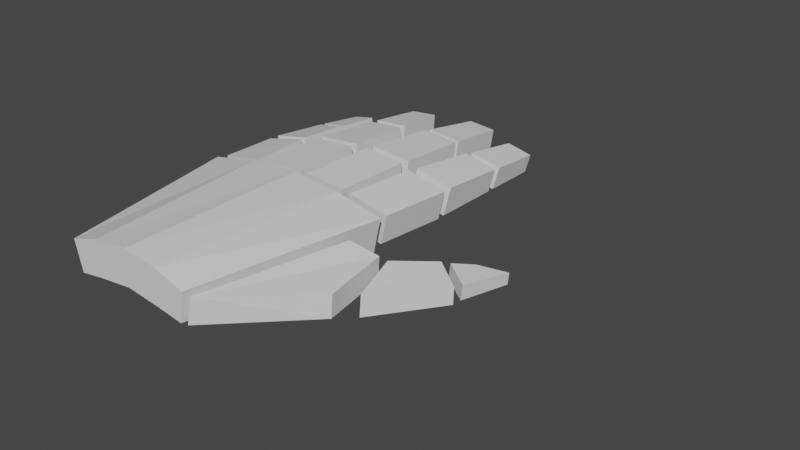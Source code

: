 # Source: Hands.blend  (saved by Blender 3.1.7; exported with 4.5.12 LTS)
import bpy
from mathutils import Matrix  # noqa: F401  (used for matrix-valued properties, if any)

bpy.ops.wm.read_factory_settings(use_empty=True)
scene = bpy.context.scene
scene.name = 'Scene'

# ---- collections
col_collection = bpy.data.collections.new('Collection'); scene.collection.children.link(col_collection)

# ---- materials (node trees are filled in below, after node groups)
mat_material = bpy.data.materials.new('Material')
mat_material.alpha_threshold = 0.0
mat_material.use_transparent_shadow = False
mat_material.line_color = (0.0, 0.0, 0.0, 1.0)

# ---- material node trees
mat_material.use_nodes = True; mat_material.node_tree.nodes.clear()
_N = mat_material.node_tree.nodes; _L = mat_material.node_tree.links
n0 = _N.new('ShaderNodeOutputMaterial'); n0.name = 'Material Output'; n0.location = (300, 300)
n1 = _N.new('ShaderNodeBsdfPrincipled'); n1.name = 'Principled BSDF'; n1.location = (10, 300)
n1.distribution = 'GGX'
n1.subsurface_method = 'RANDOM_WALK_SKIN'
n1.inputs[2].default_value = 0.4
n1.inputs[3].default_value = 1.45
n1.inputs[27].default_value = (0.0, 0.0, 0.0, 1.0)
n1.inputs[28].default_value = 1.0
_L.new(n1.outputs[0], n0.inputs[0])
n0.is_active_output = True

# ---- world
world_world = bpy.data.worlds.new('World'); scene.world = world_world
world_world.use_nodes = True; world_world.node_tree.nodes.clear()
_N = world_world.node_tree.nodes; _L = world_world.node_tree.links
n0 = _N.new('ShaderNodeOutputWorld'); n0.name = 'World Output'; n0.location = (300, 300)
n1 = _N.new('ShaderNodeBackground'); n1.name = 'Background'; n1.location = (10, 300)
n1.inputs[0].default_value = (0.05088, 0.05088, 0.05088, 1.0)
_L.new(n1.outputs[0], n0.inputs[0])
n0.is_active_output = True
world_world.color = (0.05088, 0.05088, 0.05088)
world_world.use_sun_shadow = False
world_world.sun_shadow_jitter_overblur = 0.0

# ---- meshes
me_cube = bpy.data.meshes.new('Cube')
me_cube.from_pydata([(1.086, 1.0, 0.1687), (1.0, 1.0, -0.2075), (0.7139, -1.0, 0.1687), (0.6621, -1.0, -0.1463), (-1.087, 1.0, 0.1687), (-1.0, 1.0, -0.2075), (-0.7139, -1.0, 0.1687), (-0.6417, -1.0, -0.1463), (0.5049, 1.0, -0.1013), (-0.519, 1.0, -0.1047), (0.3793, -1.0, 0.2749), (-0.3859, -1.0, 0.2715), (-0.3859, -1.0, -0.1047), (0.3793, -1.0, -0.1013), (-0.5641, 1.0, 0.2715), (0.5483, 1.0, 0.2749), (0.005601, 1.0, -0.05681), (0.005601, -1.0, 0.3194), (0.005601, -1.0, -0.05681), (0.005795, 1.0, 0.3194), (1.086, 1.0, 0.1687), (1.0, 1.0, -0.2075), (-1.087, 1.0, 0.1687), (-1.0, 1.0, -0.2075), (0.5049, 1.0, -0.1013), (-0.519, 1.0, -0.1047), (-0.5641, 1.0, 0.2715), (0.5483, 1.0, 0.2749), (0.005601, 1.0, -0.05681), (0.005795, 1.0, 0.3194), (1.063, 1.109, 0.1466), (0.9909, 1.109, -0.1679), (-1.076, 1.117, 0.1463), (-1.003, 1.114, -0.1811), (0.492, 1.109, -0.06679), (-0.4634, 1.105, -0.06989), (-0.5011, 1.104, 0.2446), (0.5282, 1.109, 0.2477), (0.07459, 1.109, -0.0296), (-0.0248, 1.114, 0.2846), (-0.5705, 1.1, -0.09519), (0.6133, 1.109, 0.2353), (0.5771, 1.109, -0.07915), (-0.02496, 1.114, -0.02988), (-0.6082, 1.101, 0.2322), (0.07475, 1.109, 0.2849), (-1.008, 1.735, -0.1291), (-0.6356, 1.786, -0.0747), (1.081, 1.857, -0.1679), (1.153, 1.856, 0.1466), (-1.075, 1.73, 0.1388), (0.703, 1.863, 0.2353), (0.6667, 1.863, -0.07915), (-0.4866, 1.844, -0.07698), (-0.03065, 1.853, -0.03537), (-0.6706, 1.782, 0.219), (0.5686, 1.925, 0.2516), (0.1021, 1.925, 0.2899), (0.102, 1.925, -0.03357), (0.5313, 1.925, -0.07182), (-0.03048, 1.853, 0.2917), (-0.5258, 1.843, 0.2501), (0.8722, 3.277, -0.08864), (0.8949, 3.295, 0.1069), (1.176, 3.287, 0.05199), (1.131, 3.27, -0.1436), (0.8036, 2.703, -0.07207), (0.8316, 2.725, 0.1702), (1.124, 2.698, -0.1406), (1.179, 2.721, 0.1016), (1.15, 1.959, 0.1475), (1.078, 1.942, -0.1665), (0.732, 1.956, 0.2363), (0.6958, 1.94, -0.07778), (1.118, 2.633, -0.1443), (1.177, 2.645, 0.1092), (0.8137, 2.652, 0.1806), (0.7845, 2.64, -0.07292), (0.538, 2.006, -0.07848), (0.5752, 2.017, 0.244), (0.1097, 2.008, -0.04035), (0.1099, 2.019, 0.2821), (0.5736, 2.785, 0.1969), (0.176, 2.786, 0.2295), (0.1759, 2.776, -0.04603), (0.5418, 2.775, -0.07862), (0.538, 2.83, -0.07687), (0.5685, 2.846, 0.1869), (0.1872, 2.832, -0.04568), (0.1873, 2.848, 0.2181), (0.556, 3.493, 0.1062), (0.2518, 3.495, 0.1311), (0.2517, 3.482, -0.07936), (0.5317, 3.48, -0.1043), (-0.4859, 1.927, -0.06884), (-0.5237, 1.936, 0.2445), (-0.04883, 1.947, 0.2844), (-0.04879, 1.937, -0.02896), (-0.4318, 2.641, -0.06491), (-0.06031, 2.65, -0.03103), (-0.06034, 2.658, 0.2353), (-0.4639, 2.649, 0.2014), (-0.4218, 2.715, -0.05607), (-0.4522, 2.735, 0.1945), (-0.07131, 2.738, 0.2268), (-0.0712, 2.718, -0.02384), (-0.3861, 3.286, -0.08957), (-0.1095, 3.288, -0.06009), (-0.1096, 3.306, 0.1693), (-0.4101, 3.304, 0.1398), (-0.6402, 1.844, -0.05315), (-0.6939, 1.851, 0.2119), (-1.066, 1.827, 0.1403), (-1.008, 1.808, -0.1237), (-0.7014, 2.397, 0.1602), (-1.006, 2.422, 0.09927), (-0.6774, 2.382, -0.05834), (-0.9544, 2.384, -0.1075), (-1.003, 2.485, 0.09169), (-0.9571, 2.467, -0.1082), (-0.6837, 2.43, -0.05115), (-0.7075, 2.445, 0.1489), (-0.9002, 2.922, -0.1122), (-0.6883, 2.928, -0.06715), (-0.9384, 2.931, 0.05328), (-0.7082, 2.937, 0.09831), (3.3, 3.134, -0.159), (0.7879, -0.9767, 0.1411), (0.7382, -0.991, -0.1401), (1.036, 0.5168, -0.1829), (1.127, 0.5326, 0.1525), (1.505, -0.09534, 0.03597), (1.493, -0.1045, -0.2007), (1.403, 0.5968, -0.1701), (1.418, 0.5944, 0.06982), (2.07, 0.8111, -0.09107), (2.064, 0.8097, -0.2702), (1.756, 1.008, -0.2188), (1.774, 1.012, -0.03495), (1.656, 0.08596, 0.009239), (1.646, 0.07552, -0.2145), (1.478, 0.6155, -0.1855), (1.493, 0.6156, 0.04124), (2.213, 1.428, -0.1706), (2.201, 1.428, -0.2938), (1.935, 1.278, -0.2432), (1.954, 1.283, -0.1171), (2.092, 0.9016, -0.1077), (2.078, 0.8967, -0.2619), (1.807, 1.077, -0.2168), (1.828, 1.076, -0.06109)], [], [(14, 4, 6, 11), (12, 11, 6, 7), (7, 6, 4, 5), (8, 1, 3, 13), (1, 0, 2, 3), (8, 15, 0, 1), (5, 4, 14, 9), (16, 19, 15, 8), (5, 9, 12, 7), (16, 8, 13, 18), (3, 2, 10, 13), (18, 17, 11, 12), (0, 15, 10, 2), (19, 14, 11, 17), (15, 19, 17, 10), (13, 10, 17, 18), (9, 16, 18, 12), (9, 14, 19, 16), (24, 27, 20, 21), (23, 22, 26, 25), (28, 29, 27, 24), (25, 26, 29, 28), (42, 31, 30, 41), (33, 40, 44, 32), (38, 34, 37, 45), (35, 43, 39, 36), (52, 51, 49, 48), (46, 50, 55, 47), (58, 57, 56, 59), (53, 61, 60, 54), (34, 38, 58, 59), (41, 30, 49, 51), (36, 39, 60, 61), (31, 42, 52, 48), (38, 45, 57, 58), (43, 35, 53, 54), (35, 36, 61, 53), (32, 44, 55, 50), (37, 34, 59, 56), (45, 37, 56, 57), (40, 33, 46, 47), (39, 43, 54, 60), (44, 40, 47, 55), (30, 31, 48, 49), (42, 41, 51, 52), (33, 32, 50, 46), (69, 68, 65, 64), (66, 68, 69, 67), (68, 66, 62, 65), (67, 69, 64, 63), (66, 67, 63, 62), (62, 63, 64, 65), (73, 71, 70, 72), (77, 76, 75, 74), (72, 70, 75, 76), (71, 73, 77, 74), (70, 71, 74, 75), (73, 72, 76, 77), (80, 78, 79, 81), (84, 83, 82, 85), (78, 80, 84, 85), (80, 81, 83, 84), (79, 78, 85, 82), (81, 79, 82, 83), (88, 86, 87, 89), (92, 91, 90, 93), (86, 88, 92, 93), (88, 89, 91, 92), (87, 86, 93, 90), (89, 87, 90, 91), (94, 97, 96, 95), (98, 101, 100, 99), (95, 96, 100, 101), (97, 94, 98, 99), (94, 95, 101, 98), (96, 97, 99, 100), (102, 105, 104, 103), (106, 109, 108, 107), (103, 104, 108, 109), (105, 102, 106, 107), (102, 103, 109, 106), (104, 105, 107, 108), (111, 112, 113, 110), (114, 116, 117, 115), (110, 113, 117, 116), (112, 111, 114, 115), (113, 112, 115, 117), (111, 110, 116, 114), (119, 120, 121, 118), (122, 124, 125, 123), (118, 121, 125, 124), (120, 119, 122, 123), (121, 120, 123, 125), (119, 118, 124, 122), (130, 129, 128, 127), (133, 129, 130, 134), (132, 131, 127, 128), (134, 130, 127, 131), (129, 133, 132, 128), (141, 137, 136, 140), (137, 138, 135, 136), (138, 142, 139, 135), (136, 135, 139, 140), (137, 141, 142, 138), (131, 132, 133), (131, 133, 134), (139, 141, 140), (139, 142, 141), (149, 145, 144, 148), (145, 146, 143, 144), (146, 150, 147, 143), (144, 143, 147, 148), (145, 149, 150, 146), (147, 149, 148), (147, 150, 149)])
_uv = me_cube.uv_layers.new(name='UVMap')
_uv.uv.foreach_set('vector', [0.8081, 0.5, 0.875, 0.5, 0.875, 0.75, 0.8081, 0.75, 0.375, 0.9331, 0.625, 0.9331, 0.625, 1.0, 0.375, 1.0, 0.375, 0.0, 0.625, 0.0, 0.625, 0.25, 0.375, 0.25, 0.3049, 0.5, 0.375, 0.5, 0.375, 0.75, 0.3049, 0.75, 0.375, 0.5, 0.625, 0.5, 0.625, 0.75, 0.375, 0.75, 0.375, 0.4299, 0.625, 0.4299, 0.625, 0.5, 0.375, 0.5, 0.375, 0.25, 0.625, 0.25, 0.625, 0.3169, 0.375, 0.3169, 0.375, 0.375, 0.625, 0.375, 0.625, 0.4299, 0.375, 0.4299, 0.125, 0.5, 0.1919, 0.5, 0.1919, 0.75, 0.125, 0.75, 0.25, 0.5, 0.3049, 0.5, 0.3049, 0.75, 0.25, 0.75, 0.375, 0.75, 0.625, 0.75, 0.625, 0.8201, 0.375, 0.8201, 0.375, 0.875, 0.625, 0.875, 0.625, 0.9331, 0.375, 0.9331, 0.625, 0.5, 0.6951, 0.5, 0.6951, 0.75, 0.625, 0.75, 0.75, 0.5, 0.8081, 0.5, 0.8081, 0.75, 0.75, 0.75, 0.6951, 0.5, 0.75, 0.5, 0.75, 0.75, 0.6951, 0.75, 0.375, 0.8201, 0.625, 0.8201, 0.625, 0.875, 0.375, 0.875, 0.1919, 0.5, 0.25, 0.5, 0.25, 0.75, 0.1919, 0.75, 0.375, 0.3169, 0.625, 0.3169, 0.625, 0.375, 0.375, 0.375, 0.375, 0.4299, 0.625, 0.4299, 0.625, 0.5, 0.375, 0.5, 0.375, 0.25, 0.625, 0.25, 0.625, 0.3169, 0.375, 0.3169, 0.375, 0.375, 0.625, 0.375, 0.625, 0.4299, 0.375, 0.4299, 0.375, 0.3169, 0.625, 0.3169, 0.625, 0.375, 0.375, 0.375, 0.375, 0.4299, 0.375, 0.5, 0.625, 0.5, 0.625, 0.4299, 0.375, 0.25, 0.375, 0.3169, 0.625, 0.3169, 0.625, 0.25, 0.375, 0.375, 0.375, 0.4299, 0.625, 0.4299, 0.625, 0.375, 0.375, 0.3169, 0.375, 0.375, 0.625, 0.375, 0.625, 0.3169, 0.375, 0.4299, 0.625, 0.4299, 0.625, 0.5, 0.375, 0.5, 0.375, 0.25, 0.625, 0.25, 0.625, 0.3169, 0.375, 0.3169, 0.375, 0.375, 0.625, 0.375, 0.625, 0.4299, 0.375, 0.4299, 0.375, 0.3169, 0.625, 0.3169, 0.625, 0.375, 0.375, 0.375, 0.375, 0.4299, 0.375, 0.375, 0.375, 0.375, 0.375, 0.4299, 0.625, 0.4299, 0.625, 0.5, 0.625, 0.5, 0.625, 0.4299, 0.625, 0.3169, 0.625, 0.375, 0.625, 0.375, 0.625, 0.3169, 0.375, 0.5, 0.375, 0.4299, 0.375, 0.4299, 0.375, 0.5, 0.375, 0.375, 0.625, 0.375, 0.625, 0.375, 0.375, 0.375, 0.375, 0.375, 0.375, 0.3169, 0.375, 0.3169, 0.375, 0.375, 0.375, 0.3169, 0.625, 0.3169, 0.625, 0.3169, 0.375, 0.3169, 0.625, 0.25, 0.625, 0.3169, 0.625, 0.3169, 0.625, 0.25, 0.625, 0.4299, 0.375, 0.4299, 0.375, 0.4299, 0.625, 0.4299, 0.625, 0.375, 0.625, 0.4299, 0.625, 0.4299, 0.625, 0.375, 0.375, 0.3169, 0.375, 0.25, 0.375, 0.25, 0.375, 0.3169, 0.625, 0.375, 0.375, 0.375, 0.375, 0.375, 0.625, 0.375, 0.625, 0.3169, 0.375, 0.3169, 0.375, 0.3169, 0.625, 0.3169, 0.625, 0.5, 0.375, 0.5, 0.375, 0.5, 0.625, 0.5, 0.375, 0.4299, 0.625, 0.4299, 0.625, 0.4299, 0.375, 0.4299, 0.375, 0.25, 0.625, 0.25, 0.625, 0.25, 0.375, 0.25, 0.625, 0.5, 0.375, 0.5, 0.375, 0.5, 0.625, 0.5, 0.375, 0.4299, 0.375, 0.5, 0.625, 0.5, 0.625, 0.4299, 0.375, 0.5, 0.375, 0.4299, 0.375, 0.4299, 0.375, 0.5, 0.625, 0.4299, 0.625, 0.5, 0.625, 0.5, 0.625, 0.4299, 0.375, 0.4299, 0.625, 0.4299, 0.625, 0.4299, 0.375, 0.4299, 0.375, 0.4299, 0.625, 0.4299, 0.625, 0.5, 0.375, 0.5, 0.375, 0.4299, 0.375, 0.5, 0.625, 0.5, 0.625, 0.4299, 0.375, 0.4299, 0.625, 0.4299, 0.625, 0.5, 0.375, 0.5, 0.625, 0.4299, 0.625, 0.5, 0.625, 0.5, 0.625, 0.4299, 0.375, 0.5, 0.375, 0.4299, 0.375, 0.4299, 0.375, 0.5, 0.625, 0.5, 0.375, 0.5, 0.375, 0.5, 0.625, 0.5, 0.375, 0.4299, 0.625, 0.4299, 0.625, 0.4299, 0.375, 0.4299, 0.375, 0.375, 0.375, 0.4299, 0.625, 0.4299, 0.625, 0.375, 0.375, 0.375, 0.625, 0.375, 0.625, 0.4299, 0.375, 0.4299, 0.375, 0.4299, 0.375, 0.375, 0.375, 0.375, 0.375, 0.4299, 0.375, 0.375, 0.625, 0.375, 0.625, 0.375, 0.375, 0.375, 0.625, 0.4299, 0.375, 0.4299, 0.375, 0.4299, 0.625, 0.4299, 0.625, 0.375, 0.625, 0.4299, 0.625, 0.4299, 0.625, 0.375, 0.375, 0.375, 0.375, 0.4299, 0.625, 0.4299, 0.625, 0.375, 0.375, 0.375, 0.625, 0.375, 0.625, 0.4299, 0.375, 0.4299, 0.375, 0.4299, 0.375, 0.375, 0.375, 0.375, 0.375, 0.4299, 0.375, 0.375, 0.625, 0.375, 0.625, 0.375, 0.375, 0.375, 0.625, 0.4299, 0.375, 0.4299, 0.375, 0.4299, 0.625, 0.4299, 0.625, 0.375, 0.625, 0.4299, 0.625, 0.4299, 0.625, 0.375, 0.375, 0.3169, 0.375, 0.375, 0.625, 0.375, 0.625, 0.3169, 0.375, 0.3169, 0.625, 0.3169, 0.625, 0.375, 0.375, 0.375, 0.625, 0.3169, 0.625, 0.375, 0.625, 0.375, 0.625, 0.3169, 0.375, 0.375, 0.375, 0.3169, 0.375, 0.3169, 0.375, 0.375, 0.375, 0.3169, 0.625, 0.3169, 0.625, 0.3169, 0.375, 0.3169, 0.625, 0.375, 0.375, 0.375, 0.375, 0.375, 0.625, 0.375, 0.375, 0.3169, 0.375, 0.375, 0.625, 0.375, 0.625, 0.3169, 0.375, 0.3169, 0.625, 0.3169, 0.625, 0.375, 0.375, 0.375, 0.625, 0.3169, 0.625, 0.375, 0.625, 0.375, 0.625, 0.3169, 0.375, 0.375, 0.375, 0.3169, 0.375, 0.3169, 0.375, 0.375, 0.375, 0.3169, 0.625, 0.3169, 0.625, 0.3169, 0.375, 0.3169, 0.625, 0.375, 0.375, 0.375, 0.375, 0.375, 0.625, 0.375, 0.375, 0.25, 0.375, 0.3169, 0.625, 0.3169, 0.625, 0.25, 0.375, 0.25, 0.625, 0.25, 0.625, 0.3169, 0.375, 0.3169, 0.625, 0.25, 0.625, 0.3169, 0.625, 0.3169, 0.625, 0.25, 0.375, 0.3169, 0.375, 0.25, 0.375, 0.25, 0.375, 0.3169, 0.625, 0.3169, 0.375, 0.3169, 0.375, 0.3169, 0.625, 0.3169, 0.375, 0.25, 0.625, 0.25, 0.625, 0.25, 0.375, 0.25, 0.375, 0.25, 0.375, 0.3169, 0.625, 0.3169, 0.625, 0.25, 0.375, 0.25, 0.625, 0.25, 0.625, 0.3169, 0.375, 0.3169, 0.625, 0.25, 0.625, 0.3169, 0.625, 0.3169, 0.625, 0.25, 0.375, 0.3169, 0.375, 0.25, 0.375, 0.25, 0.375, 0.3169, 0.625, 0.3169, 0.375, 0.3169, 0.375, 0.3169, 0.625, 0.3169, 0.375, 0.25, 0.625, 0.25, 0.625, 0.25, 0.375, 0.25, 0.625, 0.75, 0.375, 0.75, 0.375, 0.75, 0.625, 0.75, 0.375, 0.6237, 0.375, 0.75, 0.625, 0.75, 0.625, 0.6237, 0.375, 0.6237, 0.625, 0.6237, 0.625, 0.75, 0.375, 0.75, 0.625, 0.6237, 0.625, 0.75, 0.625, 0.75, 0.625, 0.6237, 0.375, 0.75, 0.375, 0.6237, 0.375, 0.6237, 0.375, 0.75, 0.375, 0.6237, 0.375, 0.5, 0.375, 0.5, 0.375, 0.6237, 0.375, 0.5, 0.625, 0.5, 0.625, 0.5, 0.375, 0.5, 0.625, 0.5, 0.625, 0.6237, 0.625, 0.6237, 0.625, 0.5, 0.375, 0.5, 0.625, 0.5, 0.625, 0.6237, 0.375, 0.6237, 0.375, 0.5, 0.375, 0.6237, 0.625, 0.6237, 0.625, 0.5, 0.0, 0.0, 0.0, 0.0, 0.0, 0.0, 0.0, 0.0, 0.0, 0.0, 0.0, 0.0, 0.0, 0.0, 0.0, 0.0, 0.0, 0.0, 0.0, 0.0, 0.0, 0.0, 0.0, 0.0, 0.375, 0.6237, 0.375, 0.5, 0.375, 0.5, 0.375, 0.6237, 0.375, 0.5, 0.625, 0.5, 0.625, 0.5, 0.375, 0.5, 0.625, 0.5, 0.625, 0.6237, 0.0, 0.0, 0.625, 0.5, 0.375, 0.5, 0.625, 0.5, 0.625, 0.6237, 0.375, 0.6237, 0.375, 0.5, 0.375, 0.6237, 0.625, 0.6237, 0.625, 0.5, 0.0, 0.0, 0.0, 0.0, 0.0, 0.0, 0.0, 0.0, 0.0, 0.0, 0.0, 0.0])
me_cube.materials.append(mat_material)
me_cube.use_remesh_preserve_volume = False
me_cube.use_remesh_preserve_attributes = False
me_cube.use_mirror_vertex_groups = False
me_cube.update()
arm_rig = bpy.data.armatures.new('Rig')  # bones are not reproduced

# ---- objects
ob_hand_mesh = bpy.data.objects.new('Hand Mesh', me_cube)
ob_hand = bpy.data.objects.new('Hand', arm_rig)

# ---- transforms, parenting, visibility, modifiers, constraints
ob_hand_mesh.parent = ob_hand
ob_hand_mesh.matrix_parent_inverse = Matrix(((1.0, -0.0, -0.0, -0.004349), (-0.0, 1.0, 0.0, 1.0), (-0.0, -0.0, 1.0, -0.08799), (-0.0, 0.0, -0.0, 1.0)))
ob_hand_mesh.location = (0.0, 0.0, 0.0)
ob_hand_mesh.lock_rotations_4d = False
ob_hand_mesh.empty_display_type = 'ARROWS'
ob_hand_mesh.lineart.crease_threshold = 0.0
_vg = ob_hand_mesh.vertex_groups.new(name='Hand Rig')
for _i, _w in zip([2, 3, 6, 7, 10, 11, 12, 13, 17, 18, 19], [0.8126, 0.6373, 0.9322, 0.9388, 0.9261, 0.9594, 0.9586, 0.8529, 0.9842, 0.9907, 0.0003086]): _vg.add([_i], _w, 'REPLACE')
_vg = ob_hand_mesh.vertex_groups.new(name='Index')
for _i, _w in zip([0, 1, 2, 8, 15, 19, 20, 21, 24, 26, 27, 28, 29], [0.8221, 0.0919, 0.01757, 0.05336, 0.7709, 0.112, 0.7453, 0.7161, 0.2388, 0.01443, 0.5339, 0.08093, 0.1383]): _vg.add([_i], _w, 'REPLACE')
_vg = ob_hand_mesh.vertex_groups.new(name='i_1')
for _i, _w in zip([0, 1, 2, 3, 4, 5, 6, 7, 8, 9, 10, 11, 12, 13, 14, 15, 16, 17, 18, 19, 20, 21, 22, 23, 24, 25, 26, 27, 28, 29, 30, 31, 32, 33, 34, 35, 36, 37, 38, 39, 40, 41, 42, 43, 44, 45, 46, 47, 48, 49, 50, 51, 52, 53, 54, 55, 56, 57, 58, 59, 60, 61, 62, 63, 64, 65, 66, 67, 68, 69, 70, 71, 72, 73, 74, 75, 76, 77, 78, 79, 80, 81, 82, 83, 84, 85, 86, 87, 88, 89, 90, 91, 92, 93, 94, 95, 96, 97, 98, 99, 100, 101, 102, 103, 104, 105, 106, 107, 108, 109, 110, 111, 112, 113, 114, 115, 116, 117, 118, 119, 120, 121, 122, 123, 124, 125, 127, 128, 129, 130, 131, 132, 133, 134, 135, 136, 137, 138, 139, 140, 141, 142, 143, 144, 145, 146, 147, 148, 149, 150], [0.0, 0.0, 0.0, 0.0, 0.0, 0.0, 0.0, 0.0, 0.0, 0.0, 0.0, 0.0, 0.0, 0.0, 0.0, 0.0, 0.0, 0.0, 0.0, 0.0, 0.0, 0.0, 0.0, 0.0, 0.0, 0.0, 0.0, 0.0, 0.0, 0.0, 1.0, 1.0, 0.0, 0.0, 0.0, 0.0, 0.0, 0.0, 0.0, 0.0, 0.0, 1.0, 1.0, 0.0, 0.0, 0.0, 0.0, 0.0, 1.0, 1.0, 0.0, 1.0, 1.0, 0.0, 0.0, 0.0, 0.0, 0.0, 0.0, 0.0, 0.0, 0.0, 0.0, 0.0, 0.0, 0.0, 0.0, 0.0, 0.0, 0.0, 0.0, 0.0, 0.0, 0.0, 0.0, 0.0, 0.0, 0.0, 0.0, 0.0, 0.0, 0.0, 0.0, 0.0, 0.0, 0.0, 0.0, 0.0, 0.0, 0.0, 0.0, 0.0, 0.0, 0.0, 0.0, 0.0, 0.0, 0.0, 0.0, 0.0, 0.0, 0.0, 0.0, 0.0, 0.0, 0.0, 0.0, 0.0, 0.0, 0.0, 0.0, 0.0, 0.0, 0.0, 0.0, 0.0, 0.0, 0.0, 0.0, 0.0, 0.0, 0.0, 0.0, 0.0, 0.0, 0.0, 0.0, 0.0, 0.0, 0.0, 0.0, 0.0, 0.0, 0.0, 0.0, 0.0, 0.0, 0.0, 0.0, 0.0, 0.0, 0.0, 0.0, 0.0, 0.0, 0.0, 0.0, 0.0, 0.0, 0.0]): _vg.add([_i], _w, 'REPLACE')
_vg = ob_hand_mesh.vertex_groups.new(name='i_2')
for _i, _w in zip([0, 20, 30, 48, 49, 51, 52, 70, 71, 72, 73, 74, 75, 76, 77], [0.0, 0.0, 0.0, 0.0, 0.0, 0.0, 0.0, 1.0, 1.0, 1.0, 1.0, 1.0, 1.0, 1.0, 1.0]): _vg.add([_i], _w, 'REPLACE')
_vg = ob_hand_mesh.vertex_groups.new(name='i_3')
_vg.add([62, 63, 64, 65, 66, 67, 68, 69], 1.0, 'REPLACE')
_vg = ob_hand_mesh.vertex_groups.new(name='Middle')
for _i, _w in zip([1, 8, 15, 16, 20, 21, 24, 25, 26, 27, 28, 29], [0.06014, 0.7649, 0.06658, 0.09796, 0.1701, 0.21, 0.5944, 0.006721, 0.009356, 0.2624, 0.1258, 0.1073]): _vg.add([_i], _w, 'REPLACE')
_vg = ob_hand_mesh.vertex_groups.new(name='m_1')
for _i, _w in zip([34, 37, 38, 45, 52, 56, 57, 58, 59], [1.0, 1.0, 1.0, 0.9932, 0.02962, 1.0, 1.0, 1.0, 1.0]): _vg.add([_i], _w, 'REPLACE')
_vg = ob_hand_mesh.vertex_groups.new(name='m_2')
for _i, _w in zip([34, 56, 57, 58, 59, 78, 79, 80, 81, 82, 83, 84, 85], [0.005783, 0.0, 0.0, 0.09621, 0.0, 1.0, 1.0, 1.0, 1.0, 1.0, 1.0, 1.0, 1.0]): _vg.add([_i], _w, 'REPLACE')
_vg = ob_hand_mesh.vertex_groups.new(name='m_3')
_vg.add([86, 87, 88, 89, 90, 91, 92, 93], 1.0, 'REPLACE')
_vg = ob_hand_mesh.vertex_groups.new(name='Ring')
for _i, _w in zip([8, 9, 14, 15, 16, 19, 20, 21, 22, 23, 24, 25, 26, 27, 28, 29], [0.07585, 0.08602, 0.09064, 0.09897, 0.7377, 0.7103, 0.06003, 0.05325, 0.0616, 0.05558, 0.1219, 0.1338, 0.1413, 0.1425, 0.5914, 0.5139]): _vg.add([_i], _w, 'REPLACE')
_vg = ob_hand_mesh.vertex_groups.new(name='r_1')
_vg.add([35, 36, 39, 43, 53, 54, 60, 61], 1.0, 'REPLACE')
_vg = ob_hand_mesh.vertex_groups.new(name='r_2')
_vg.add([94, 95, 96, 97, 98, 99, 100, 101], 1.0, 'REPLACE')
_vg = ob_hand_mesh.vertex_groups.new(name='r_3')
_vg.add([102, 103, 104, 105, 106, 107, 108, 109], 1.0, 'REPLACE')
_vg = ob_hand_mesh.vertex_groups.new(name='Pinky')
for _i, _w in zip([4, 5, 6, 7, 9, 12, 14, 16, 19, 22, 23, 24, 25, 26, 27, 28, 29], [0.2253, 0.896, 0.03397, 0.04572, 0.8666, 0.01276, 0.7748, 0.1152, 0.1151, 0.9126, 0.9226, 0.03987, 0.816, 0.7968, 0.06117, 0.202, 0.2405]): _vg.add([_i], _w, 'REPLACE')
_vg = ob_hand_mesh.vertex_groups.new(name='p_1')
for _i, _w in zip([1, 4, 5, 8, 14, 15, 16, 21, 22, 24, 27, 28, 31, 32, 33, 34, 37, 38, 40, 41, 42, 43, 44, 46, 47, 50, 55, 61, 110, 111, 113, 114, 115, 116, 120, 121], [0.0, 0.0, 0.08746, 0.0, 0.09722, 0.0, 0.0, 0.0, 0.0, 0.0, 0.0, 0.0, 0.0, 0.9952, 0.9935, 0.0, 0.0, 0.0, 1.0, 0.0, 0.0, 0.0, 0.9752, 1.0, 1.0, 1.0, 0.9882, 0.0, 0.0, 0.0, 0.03925, 0.0, 0.0, 0.0, 0.0, 0.0]): _vg.add([_i], _w, 'REPLACE')
_vg = ob_hand_mesh.vertex_groups.new(name='p_2')
for _i, _w in zip([40, 46, 47, 50, 53, 55, 61, 94, 95, 110, 111, 112, 113, 114, 115, 116, 117], [0.0, 0.0, 0.0, 0.002714, 0.0, 0.0, 0.0, 0.0, 0.0, 1.0, 1.0, 1.0, 1.0, 1.0, 1.0, 1.0, 1.0]): _vg.add([_i], _w, 'REPLACE')
_vg = ob_hand_mesh.vertex_groups.new(name='p_3')
for _i, _w in zip([114, 115, 118, 119, 120, 121, 122, 123, 124, 125], [0.0, 0.0, 1.0, 1.0, 1.0, 1.0, 1.0, 1.0, 1.0, 1.0]): _vg.add([_i], _w, 'REPLACE')
_vg = ob_hand_mesh.vertex_groups.new(name='Thumb')
for _i, _w in zip([2, 3, 10, 13], [0.1264, 0.3019, 0.02844, 0.1086]): _vg.add([_i], _w, 'REPLACE')
_vg = ob_hand_mesh.vertex_groups.new(name='t_1')
_vg.add([127, 128, 129, 130, 131, 132, 133, 134], 1.0, 'REPLACE')
_vg = ob_hand_mesh.vertex_groups.new(name='t_2')
for _i, _w in zip([135, 136, 137, 138, 139, 140, 141, 142], [1.0, 1.0, 1.0, 0.9807, 1.0, 1.0, 1.0, 0.9929]): _vg.add([_i], _w, 'REPLACE')
_vg = ob_hand_mesh.vertex_groups.new(name='t_3')
for _i, _w in zip([126, 135, 136, 137, 138, 139, 140, 143, 144, 145, 146, 147, 148, 149, 150], [1.0, 0.0, 0.0, 0.02861, 0.0, 0.03343, 0.04745, 1.0, 1.0, 1.0, 1.0, 1.0, 1.0, 1.0, 1.0]): _vg.add([_i], _w, 'REPLACE')
_m = ob_hand_mesh.modifiers.new('Armature', 'ARMATURE')
_m.object = ob_hand
ob_hand.location = (0.004349, -1.0, 0.08799)

# ---- collection membership
col_collection.objects.link(ob_hand_mesh)
col_collection.objects.link(ob_hand)

# ---- scene / render settings (as saved in the file)
scene.frame_start = 1; scene.frame_end = 250; scene.frame_set(0)
scene.render.engine = 'BLENDER_EEVEE_NEXT'
scene.cycles.sampling_pattern = 'TABULATED_SOBOL'
scene.cycles.use_light_tree = False
scene.view_settings.view_transform = 'Filmic'
bpy.context.view_layer.update()

# ---- added for rendering (the .blend has no active camera and no usable light): camera, sun
cam_auto = bpy.data.cameras.new('AutoCamera')
cam_auto.lens = 50.0
cam_auto.sensor_width = 36.0
cam_auto.clip_end = 1000.0
ob_auto_camera = bpy.data.objects.new('AutoCamera', cam_auto)
scene.collection.objects.link(ob_auto_camera)
ob_auto_camera.location = (6.94541, -5.759, 4.68377)
ob_auto_camera.rotation_euler = (1.09748, -7.21219e-08, 0.694738)
scene.camera = ob_auto_camera
light_auto_sun = bpy.data.lights.new('AutoSun', 'SUN')
light_auto_sun.energy = 3.0
light_auto_sun.angle = 0.0523599
ob_auto_sun = bpy.data.objects.new('AutoSun', light_auto_sun)
scene.collection.objects.link(ob_auto_sun)
ob_auto_sun.rotation_euler = (0.872665, 0.174533, 0.523599)
bpy.context.view_layer.update()
